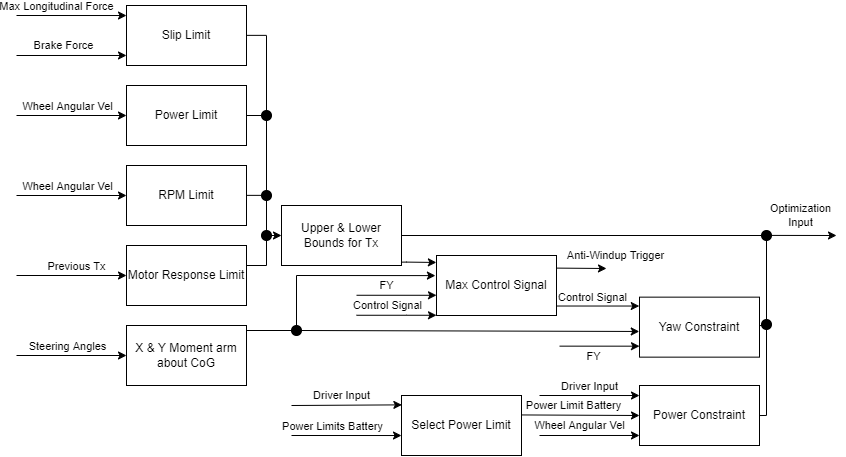

The diagram above was exported from draw.io. Its source (the exported page's mxGraphModel, read from the mxfile embedded in the PNG):
<mxGraphModel dx="1436" dy="687" grid="1" gridSize="10" guides="1" tooltips="1" connect="1" arrows="1" fold="1" page="1" pageScale="1" pageWidth="850" pageHeight="1100" math="0" shadow="0">
  <root>
    <mxCell id="0" />
    <mxCell id="1" parent="0" />
    <mxCell id="QKkxSXQqKZQ2udTX9Sis-1" value="Slip Limit" style="rounded=0;whiteSpace=wrap;html=1;" vertex="1" parent="1">
      <mxGeometry x="130" y="10" width="120" height="60" as="geometry" />
    </mxCell>
    <mxCell id="QKkxSXQqKZQ2udTX9Sis-2" value="" style="endArrow=classic;html=1;rounded=0;entryX=0;entryY=0.833;entryDx=0;entryDy=0;entryPerimeter=0;" edge="1" parent="1" target="QKkxSXQqKZQ2udTX9Sis-1">
      <mxGeometry width="50" height="50" relative="1" as="geometry">
        <mxPoint x="20" y="60" as="sourcePoint" />
        <mxPoint x="80" y="80" as="targetPoint" />
      </mxGeometry>
    </mxCell>
    <mxCell id="QKkxSXQqKZQ2udTX9Sis-5" value="Brake Force" style="edgeLabel;html=1;align=center;verticalAlign=middle;resizable=0;points=[];" vertex="1" connectable="0" parent="QKkxSXQqKZQ2udTX9Sis-2">
      <mxGeometry x="-0.1391" y="1" relative="1" as="geometry">
        <mxPoint y="-9" as="offset" />
      </mxGeometry>
    </mxCell>
    <mxCell id="QKkxSXQqKZQ2udTX9Sis-3" value="" style="endArrow=classic;html=1;rounded=0;entryX=0;entryY=0.167;entryDx=0;entryDy=0;entryPerimeter=0;" edge="1" parent="1" target="QKkxSXQqKZQ2udTX9Sis-1">
      <mxGeometry width="50" height="50" relative="1" as="geometry">
        <mxPoint x="20" y="20" as="sourcePoint" />
        <mxPoint x="70" y="10" as="targetPoint" />
      </mxGeometry>
    </mxCell>
    <mxCell id="QKkxSXQqKZQ2udTX9Sis-4" value="Max Longitudinal Force" style="edgeLabel;html=1;align=center;verticalAlign=middle;resizable=0;points=[];" vertex="1" connectable="0" parent="QKkxSXQqKZQ2udTX9Sis-3">
      <mxGeometry x="-0.0886" relative="1" as="geometry">
        <mxPoint x="-10" y="-10" as="offset" />
      </mxGeometry>
    </mxCell>
    <mxCell id="QKkxSXQqKZQ2udTX9Sis-6" value="Power Limit" style="rounded=0;whiteSpace=wrap;html=1;" vertex="1" parent="1">
      <mxGeometry x="130" y="90" width="120" height="60" as="geometry" />
    </mxCell>
    <mxCell id="QKkxSXQqKZQ2udTX9Sis-7" value="" style="endArrow=classic;html=1;rounded=0;entryX=0;entryY=0.5;entryDx=0;entryDy=0;" edge="1" parent="1" target="QKkxSXQqKZQ2udTX9Sis-6">
      <mxGeometry width="50" height="50" relative="1" as="geometry">
        <mxPoint x="20" y="120" as="sourcePoint" />
        <mxPoint x="80" y="95" as="targetPoint" />
      </mxGeometry>
    </mxCell>
    <mxCell id="QKkxSXQqKZQ2udTX9Sis-8" value="Wheel Angular Vel" style="edgeLabel;html=1;align=center;verticalAlign=middle;resizable=0;points=[];" vertex="1" connectable="0" parent="QKkxSXQqKZQ2udTX9Sis-7">
      <mxGeometry x="0.1455" relative="1" as="geometry">
        <mxPoint x="-13" y="-10" as="offset" />
      </mxGeometry>
    </mxCell>
    <mxCell id="QKkxSXQqKZQ2udTX9Sis-9" value="RPM Limit" style="rounded=0;whiteSpace=wrap;html=1;" vertex="1" parent="1">
      <mxGeometry x="130" y="170" width="120" height="60" as="geometry" />
    </mxCell>
    <mxCell id="QKkxSXQqKZQ2udTX9Sis-10" value="" style="endArrow=classic;html=1;rounded=0;entryX=0;entryY=0.5;entryDx=0;entryDy=0;" edge="1" parent="1" target="QKkxSXQqKZQ2udTX9Sis-9">
      <mxGeometry width="50" height="50" relative="1" as="geometry">
        <mxPoint x="20" y="200" as="sourcePoint" />
        <mxPoint x="50" y="190" as="targetPoint" />
      </mxGeometry>
    </mxCell>
    <mxCell id="QKkxSXQqKZQ2udTX9Sis-11" value="Wheel Angular Vel" style="edgeLabel;html=1;align=center;verticalAlign=middle;resizable=0;points=[];" vertex="1" connectable="0" parent="QKkxSXQqKZQ2udTX9Sis-10">
      <mxGeometry x="0.2334" y="-1" relative="1" as="geometry">
        <mxPoint x="-18" y="-11" as="offset" />
      </mxGeometry>
    </mxCell>
    <mxCell id="QKkxSXQqKZQ2udTX9Sis-12" value="Motor Response Limit" style="rounded=0;whiteSpace=wrap;html=1;" vertex="1" parent="1">
      <mxGeometry x="130" y="250" width="120" height="60" as="geometry" />
    </mxCell>
    <mxCell id="QKkxSXQqKZQ2udTX9Sis-13" value="" style="endArrow=classic;html=1;rounded=0;entryX=0;entryY=0.5;entryDx=0;entryDy=0;" edge="1" parent="1" target="QKkxSXQqKZQ2udTX9Sis-12">
      <mxGeometry width="50" height="50" relative="1" as="geometry">
        <mxPoint x="20" y="280" as="sourcePoint" />
        <mxPoint x="50" y="260" as="targetPoint" />
      </mxGeometry>
    </mxCell>
    <mxCell id="QKkxSXQqKZQ2udTX9Sis-14" value="Previous Tx" style="edgeLabel;html=1;align=center;verticalAlign=middle;resizable=0;points=[];" vertex="1" connectable="0" parent="QKkxSXQqKZQ2udTX9Sis-13">
      <mxGeometry x="0.0743" relative="1" as="geometry">
        <mxPoint y="-10" as="offset" />
      </mxGeometry>
    </mxCell>
    <mxCell id="QKkxSXQqKZQ2udTX9Sis-28" style="edgeStyle=orthogonalEdgeStyle;rounded=0;orthogonalLoop=1;jettySize=auto;html=1;entryX=-0.001;entryY=0.116;entryDx=0;entryDy=0;entryPerimeter=0;exitX=1.001;exitY=0.944;exitDx=0;exitDy=0;exitPerimeter=0;" edge="1" parent="1" source="QKkxSXQqKZQ2udTX9Sis-15" target="QKkxSXQqKZQ2udTX9Sis-16">
      <mxGeometry relative="1" as="geometry">
        <mxPoint x="560" y="250" as="targetPoint" />
        <Array as="points">
          <mxPoint x="410" y="267" />
        </Array>
      </mxGeometry>
    </mxCell>
    <mxCell id="QKkxSXQqKZQ2udTX9Sis-15" value="Upper &amp;amp; Lower Bounds for Tx" style="rounded=0;whiteSpace=wrap;html=1;" vertex="1" parent="1">
      <mxGeometry x="285" y="210" width="120" height="60" as="geometry" />
    </mxCell>
    <mxCell id="QKkxSXQqKZQ2udTX9Sis-16" value="Max Control Signal" style="rounded=0;whiteSpace=wrap;html=1;" vertex="1" parent="1">
      <mxGeometry x="440" y="260" width="120" height="60" as="geometry" />
    </mxCell>
    <mxCell id="QKkxSXQqKZQ2udTX9Sis-17" value="X &amp;amp; Y Moment arm about CoG" style="rounded=0;whiteSpace=wrap;html=1;" vertex="1" parent="1">
      <mxGeometry x="130" y="330" width="120" height="60" as="geometry" />
    </mxCell>
    <mxCell id="QKkxSXQqKZQ2udTX9Sis-18" value="" style="endArrow=classic;html=1;rounded=0;entryX=0;entryY=0.5;entryDx=0;entryDy=0;" edge="1" parent="1" target="QKkxSXQqKZQ2udTX9Sis-17">
      <mxGeometry width="50" height="50" relative="1" as="geometry">
        <mxPoint x="20" y="360" as="sourcePoint" />
        <mxPoint x="50" y="335" as="targetPoint" />
      </mxGeometry>
    </mxCell>
    <mxCell id="QKkxSXQqKZQ2udTX9Sis-19" value="Steering Angles" style="edgeLabel;html=1;align=center;verticalAlign=middle;resizable=0;points=[];" vertex="1" connectable="0" parent="QKkxSXQqKZQ2udTX9Sis-18">
      <mxGeometry x="-0.2708" relative="1" as="geometry">
        <mxPoint x="10" y="-10" as="offset" />
      </mxGeometry>
    </mxCell>
    <mxCell id="QKkxSXQqKZQ2udTX9Sis-22" value="" style="endArrow=none;html=1;rounded=0;startArrow=none;" edge="1" parent="1" source="QKkxSXQqKZQ2udTX9Sis-60">
      <mxGeometry width="50" height="50" relative="1" as="geometry">
        <mxPoint x="270" y="270" as="sourcePoint" />
        <mxPoint x="270" y="40" as="targetPoint" />
      </mxGeometry>
    </mxCell>
    <mxCell id="QKkxSXQqKZQ2udTX9Sis-24" value="" style="endArrow=none;html=1;rounded=0;exitX=1;exitY=0.5;exitDx=0;exitDy=0;startArrow=none;" edge="1" parent="1" source="QKkxSXQqKZQ2udTX9Sis-60">
      <mxGeometry width="50" height="50" relative="1" as="geometry">
        <mxPoint x="320" y="140" as="sourcePoint" />
        <mxPoint x="270" y="120" as="targetPoint" />
      </mxGeometry>
    </mxCell>
    <mxCell id="QKkxSXQqKZQ2udTX9Sis-25" value="" style="endArrow=none;html=1;rounded=0;exitX=1;exitY=0.5;exitDx=0;exitDy=0;" edge="1" parent="1">
      <mxGeometry width="50" height="50" relative="1" as="geometry">
        <mxPoint x="250" y="39.86" as="sourcePoint" />
        <mxPoint x="270" y="39.86" as="targetPoint" />
      </mxGeometry>
    </mxCell>
    <mxCell id="QKkxSXQqKZQ2udTX9Sis-26" value="" style="endArrow=none;html=1;rounded=0;exitX=1;exitY=0.5;exitDx=0;exitDy=0;" edge="1" parent="1">
      <mxGeometry width="50" height="50" relative="1" as="geometry">
        <mxPoint x="250" y="199.86" as="sourcePoint" />
        <mxPoint x="270" y="199.86" as="targetPoint" />
      </mxGeometry>
    </mxCell>
    <mxCell id="QKkxSXQqKZQ2udTX9Sis-27" value="" style="endArrow=none;html=1;rounded=0;exitX=1;exitY=0.5;exitDx=0;exitDy=0;" edge="1" parent="1">
      <mxGeometry width="50" height="50" relative="1" as="geometry">
        <mxPoint x="250" y="270" as="sourcePoint" />
        <mxPoint x="270" y="270" as="targetPoint" />
      </mxGeometry>
    </mxCell>
    <mxCell id="QKkxSXQqKZQ2udTX9Sis-30" value="" style="endArrow=classic;html=1;rounded=0;entryX=-0.009;entryY=0.335;entryDx=0;entryDy=0;entryPerimeter=0;" edge="1" parent="1" target="QKkxSXQqKZQ2udTX9Sis-16">
      <mxGeometry width="50" height="50" relative="1" as="geometry">
        <mxPoint x="250" y="335" as="sourcePoint" />
        <mxPoint x="570" y="200" as="targetPoint" />
        <Array as="points">
          <mxPoint x="300" y="335" />
          <mxPoint x="300" y="280" />
        </Array>
      </mxGeometry>
    </mxCell>
    <mxCell id="QKkxSXQqKZQ2udTX9Sis-31" value="" style="endArrow=classic;html=1;rounded=0;entryX=0;entryY=0.5;entryDx=0;entryDy=0;" edge="1" parent="1">
      <mxGeometry width="50" height="50" relative="1" as="geometry">
        <mxPoint x="360" y="319.76" as="sourcePoint" />
        <mxPoint x="440" y="319.76" as="targetPoint" />
        <Array as="points">
          <mxPoint x="410" y="319.76" />
        </Array>
      </mxGeometry>
    </mxCell>
    <mxCell id="QKkxSXQqKZQ2udTX9Sis-32" value="Control Signal" style="edgeLabel;html=1;align=center;verticalAlign=middle;resizable=0;points=[];" vertex="1" connectable="0" parent="QKkxSXQqKZQ2udTX9Sis-31">
      <mxGeometry x="-0.805" relative="1" as="geometry">
        <mxPoint x="22" y="-10" as="offset" />
      </mxGeometry>
    </mxCell>
    <mxCell id="QKkxSXQqKZQ2udTX9Sis-33" value="" style="endArrow=classic;html=1;rounded=0;entryX=0;entryY=0.167;entryDx=0;entryDy=0;entryPerimeter=0;" edge="1" parent="1">
      <mxGeometry width="50" height="50" relative="1" as="geometry">
        <mxPoint x="360" y="299.76" as="sourcePoint" />
        <mxPoint x="440" y="299.78" as="targetPoint" />
      </mxGeometry>
    </mxCell>
    <mxCell id="QKkxSXQqKZQ2udTX9Sis-34" value="FY" style="edgeLabel;html=1;align=center;verticalAlign=middle;resizable=0;points=[];" vertex="1" connectable="0" parent="QKkxSXQqKZQ2udTX9Sis-33">
      <mxGeometry x="-0.2956" relative="1" as="geometry">
        <mxPoint x="2" y="-10" as="offset" />
      </mxGeometry>
    </mxCell>
    <mxCell id="QKkxSXQqKZQ2udTX9Sis-35" value="" style="endArrow=classic;html=1;rounded=0;exitX=1;exitY=0.21;exitDx=0;exitDy=0;exitPerimeter=0;" edge="1" parent="1" source="QKkxSXQqKZQ2udTX9Sis-16">
      <mxGeometry width="50" height="50" relative="1" as="geometry">
        <mxPoint x="620" y="360" as="sourcePoint" />
        <mxPoint x="610" y="273" as="targetPoint" />
      </mxGeometry>
    </mxCell>
    <mxCell id="QKkxSXQqKZQ2udTX9Sis-38" value="Anti-Windup Trigger" style="edgeLabel;html=1;align=center;verticalAlign=middle;resizable=0;points=[];" vertex="1" connectable="0" parent="QKkxSXQqKZQ2udTX9Sis-35">
      <mxGeometry x="-0.1968" relative="1" as="geometry">
        <mxPoint x="39" y="-13" as="offset" />
      </mxGeometry>
    </mxCell>
    <mxCell id="QKkxSXQqKZQ2udTX9Sis-36" value="" style="endArrow=classic;html=1;rounded=0;exitX=0.998;exitY=0.842;exitDx=0;exitDy=0;exitPerimeter=0;entryX=-0.002;entryY=0.148;entryDx=0;entryDy=0;entryPerimeter=0;" edge="1" parent="1" source="QKkxSXQqKZQ2udTX9Sis-16" target="QKkxSXQqKZQ2udTX9Sis-47">
      <mxGeometry width="50" height="50" relative="1" as="geometry">
        <mxPoint x="720" y="370" as="sourcePoint" />
        <mxPoint x="669" y="312" as="targetPoint" />
      </mxGeometry>
    </mxCell>
    <mxCell id="QKkxSXQqKZQ2udTX9Sis-37" value="Control Signal" style="edgeLabel;html=1;align=center;verticalAlign=middle;resizable=0;points=[];" vertex="1" connectable="0" parent="QKkxSXQqKZQ2udTX9Sis-36">
      <mxGeometry x="-0.4627" relative="1" as="geometry">
        <mxPoint x="14" y="-9" as="offset" />
      </mxGeometry>
    </mxCell>
    <mxCell id="QKkxSXQqKZQ2udTX9Sis-39" value="" style="endArrow=classic;html=1;rounded=0;" edge="1" parent="1" target="QKkxSXQqKZQ2udTX9Sis-15">
      <mxGeometry width="50" height="50" relative="1" as="geometry">
        <mxPoint x="270" y="240" as="sourcePoint" />
        <mxPoint x="370" y="270" as="targetPoint" />
      </mxGeometry>
    </mxCell>
    <mxCell id="QKkxSXQqKZQ2udTX9Sis-40" value="Power Constraint" style="rounded=0;whiteSpace=wrap;html=1;" vertex="1" parent="1">
      <mxGeometry x="643" y="390" width="120" height="60" as="geometry" />
    </mxCell>
    <mxCell id="QKkxSXQqKZQ2udTX9Sis-41" value="" style="endArrow=classic;html=1;rounded=0;entryX=0;entryY=0.167;entryDx=0;entryDy=0;entryPerimeter=0;" edge="1" parent="1" target="QKkxSXQqKZQ2udTX9Sis-40">
      <mxGeometry width="50" height="50" relative="1" as="geometry">
        <mxPoint x="543" y="400" as="sourcePoint" />
        <mxPoint x="583" y="395" as="targetPoint" />
      </mxGeometry>
    </mxCell>
    <mxCell id="QKkxSXQqKZQ2udTX9Sis-44" value="Driver Input" style="edgeLabel;html=1;align=center;verticalAlign=middle;resizable=0;points=[];" vertex="1" connectable="0" parent="QKkxSXQqKZQ2udTX9Sis-41">
      <mxGeometry x="0.353" y="-1" relative="1" as="geometry">
        <mxPoint x="-18" y="-11" as="offset" />
      </mxGeometry>
    </mxCell>
    <mxCell id="QKkxSXQqKZQ2udTX9Sis-42" value="" style="endArrow=classic;html=1;rounded=0;entryX=0;entryY=0.5;entryDx=0;entryDy=0;exitX=1;exitY=0.324;exitDx=0;exitDy=0;exitPerimeter=0;" edge="1" parent="1" source="QKkxSXQqKZQ2udTX9Sis-72" target="QKkxSXQqKZQ2udTX9Sis-40">
      <mxGeometry width="50" height="50" relative="1" as="geometry">
        <mxPoint x="543" y="420" as="sourcePoint" />
        <mxPoint x="583" y="430" as="targetPoint" />
      </mxGeometry>
    </mxCell>
    <mxCell id="QKkxSXQqKZQ2udTX9Sis-45" value="Power Limit Battery" style="edgeLabel;html=1;align=center;verticalAlign=middle;resizable=0;points=[];" vertex="1" connectable="0" parent="QKkxSXQqKZQ2udTX9Sis-42">
      <mxGeometry x="0.2174" y="1" relative="1" as="geometry">
        <mxPoint x="-21" y="-9" as="offset" />
      </mxGeometry>
    </mxCell>
    <mxCell id="QKkxSXQqKZQ2udTX9Sis-43" value="" style="endArrow=classic;html=1;rounded=0;entryX=0;entryY=0.833;entryDx=0;entryDy=0;entryPerimeter=0;" edge="1" parent="1" target="QKkxSXQqKZQ2udTX9Sis-40">
      <mxGeometry width="50" height="50" relative="1" as="geometry">
        <mxPoint x="543" y="440" as="sourcePoint" />
        <mxPoint x="603" y="460" as="targetPoint" />
      </mxGeometry>
    </mxCell>
    <mxCell id="QKkxSXQqKZQ2udTX9Sis-46" value="Wheel Angular Vel" style="edgeLabel;html=1;align=center;verticalAlign=middle;resizable=0;points=[];" vertex="1" connectable="0" parent="QKkxSXQqKZQ2udTX9Sis-43">
      <mxGeometry x="-0.2775" y="1" relative="1" as="geometry">
        <mxPoint x="4" y="-9" as="offset" />
      </mxGeometry>
    </mxCell>
    <mxCell id="QKkxSXQqKZQ2udTX9Sis-47" value="Yaw Constraint" style="rounded=0;whiteSpace=wrap;html=1;" vertex="1" parent="1">
      <mxGeometry x="643" y="301.65" width="120" height="60" as="geometry" />
    </mxCell>
    <mxCell id="QKkxSXQqKZQ2udTX9Sis-49" value="" style="endArrow=classic;html=1;rounded=0;entryX=-0.002;entryY=0.572;entryDx=0;entryDy=0;entryPerimeter=0;startArrow=none;" edge="1" parent="1" source="QKkxSXQqKZQ2udTX9Sis-67" target="QKkxSXQqKZQ2udTX9Sis-47">
      <mxGeometry width="50" height="50" relative="1" as="geometry">
        <mxPoint x="299" y="335" as="sourcePoint" />
        <mxPoint x="490" y="350" as="targetPoint" />
      </mxGeometry>
    </mxCell>
    <mxCell id="QKkxSXQqKZQ2udTX9Sis-50" value="" style="endArrow=classic;html=1;rounded=0;entryX=0;entryY=0.817;entryDx=0;entryDy=0;entryPerimeter=0;" edge="1" parent="1" target="QKkxSXQqKZQ2udTX9Sis-47">
      <mxGeometry width="50" height="50" relative="1" as="geometry">
        <mxPoint x="563" y="350.65" as="sourcePoint" />
        <mxPoint x="573" y="350.65" as="targetPoint" />
      </mxGeometry>
    </mxCell>
    <mxCell id="QKkxSXQqKZQ2udTX9Sis-51" value="FY" style="edgeLabel;html=1;align=center;verticalAlign=middle;resizable=0;points=[];" vertex="1" connectable="0" parent="QKkxSXQqKZQ2udTX9Sis-50">
      <mxGeometry x="-0.158" relative="1" as="geometry">
        <mxPoint y="10" as="offset" />
      </mxGeometry>
    </mxCell>
    <mxCell id="QKkxSXQqKZQ2udTX9Sis-52" value="" style="endArrow=classic;html=1;rounded=0;" edge="1" parent="1">
      <mxGeometry width="50" height="50" relative="1" as="geometry">
        <mxPoint x="770" y="239.9" as="sourcePoint" />
        <mxPoint x="840" y="240" as="targetPoint" />
      </mxGeometry>
    </mxCell>
    <mxCell id="QKkxSXQqKZQ2udTX9Sis-53" value="Optimization&lt;br&gt;Input" style="edgeLabel;html=1;align=center;verticalAlign=middle;resizable=0;points=[];" vertex="1" connectable="0" parent="QKkxSXQqKZQ2udTX9Sis-52">
      <mxGeometry x="-0.2698" relative="1" as="geometry">
        <mxPoint x="8" y="-20" as="offset" />
      </mxGeometry>
    </mxCell>
    <mxCell id="QKkxSXQqKZQ2udTX9Sis-56" value="" style="endArrow=none;html=1;rounded=0;startArrow=none;" edge="1" parent="1" source="QKkxSXQqKZQ2udTX9Sis-69">
      <mxGeometry width="50" height="50" relative="1" as="geometry">
        <mxPoint x="770" y="420" as="sourcePoint" />
        <mxPoint x="770" y="240" as="targetPoint" />
      </mxGeometry>
    </mxCell>
    <mxCell id="QKkxSXQqKZQ2udTX9Sis-57" value="" style="endArrow=none;html=1;rounded=0;exitX=1.001;exitY=0.474;exitDx=0;exitDy=0;exitPerimeter=0;" edge="1" parent="1" source="QKkxSXQqKZQ2udTX9Sis-47">
      <mxGeometry width="50" height="50" relative="1" as="geometry">
        <mxPoint x="780" y="380" as="sourcePoint" />
        <mxPoint x="770" y="330" as="targetPoint" />
      </mxGeometry>
    </mxCell>
    <mxCell id="QKkxSXQqKZQ2udTX9Sis-58" value="" style="endArrow=none;html=1;rounded=0;exitX=1.001;exitY=0.474;exitDx=0;exitDy=0;exitPerimeter=0;" edge="1" parent="1">
      <mxGeometry width="50" height="50" relative="1" as="geometry">
        <mxPoint x="762.9999999999999" y="420.04999999999995" as="sourcePoint" />
        <mxPoint x="769.88" y="419.9599999999999" as="targetPoint" />
        <Array as="points">
          <mxPoint x="769.88" y="419.96" />
        </Array>
      </mxGeometry>
    </mxCell>
    <mxCell id="QKkxSXQqKZQ2udTX9Sis-59" value="" style="endArrow=none;html=1;rounded=0;exitX=1;exitY=0.5;exitDx=0;exitDy=0;" edge="1" parent="1" source="QKkxSXQqKZQ2udTX9Sis-15">
      <mxGeometry width="50" height="50" relative="1" as="geometry">
        <mxPoint x="540" y="240" as="sourcePoint" />
        <mxPoint x="770" y="240" as="targetPoint" />
      </mxGeometry>
    </mxCell>
    <mxCell id="QKkxSXQqKZQ2udTX9Sis-61" value="" style="endArrow=none;html=1;rounded=0;exitX=1;exitY=0.5;exitDx=0;exitDy=0;" edge="1" parent="1" source="QKkxSXQqKZQ2udTX9Sis-6" target="QKkxSXQqKZQ2udTX9Sis-60">
      <mxGeometry width="50" height="50" relative="1" as="geometry">
        <mxPoint x="250" y="120" as="sourcePoint" />
        <mxPoint x="270" y="120" as="targetPoint" />
      </mxGeometry>
    </mxCell>
    <mxCell id="QKkxSXQqKZQ2udTX9Sis-60" value="" style="ellipse;shape=doubleEllipse;whiteSpace=wrap;html=1;aspect=fixed;fillColor=#000000;" vertex="1" parent="1">
      <mxGeometry x="265" y="115" width="10" height="10" as="geometry" />
    </mxCell>
    <mxCell id="QKkxSXQqKZQ2udTX9Sis-62" value="" style="endArrow=none;html=1;rounded=0;startArrow=none;" edge="1" parent="1" source="QKkxSXQqKZQ2udTX9Sis-63" target="QKkxSXQqKZQ2udTX9Sis-60">
      <mxGeometry width="50" height="50" relative="1" as="geometry">
        <mxPoint x="270" y="270" as="sourcePoint" />
        <mxPoint x="270" y="40" as="targetPoint" />
      </mxGeometry>
    </mxCell>
    <mxCell id="QKkxSXQqKZQ2udTX9Sis-63" value="" style="ellipse;shape=doubleEllipse;whiteSpace=wrap;html=1;aspect=fixed;fillColor=#000000;" vertex="1" parent="1">
      <mxGeometry x="265" y="195" width="10" height="10" as="geometry" />
    </mxCell>
    <mxCell id="QKkxSXQqKZQ2udTX9Sis-64" value="" style="endArrow=none;html=1;rounded=0;startArrow=none;" edge="1" parent="1" source="QKkxSXQqKZQ2udTX9Sis-65" target="QKkxSXQqKZQ2udTX9Sis-63">
      <mxGeometry width="50" height="50" relative="1" as="geometry">
        <mxPoint x="270" y="270" as="sourcePoint" />
        <mxPoint x="270" y="125.00000000000003" as="targetPoint" />
      </mxGeometry>
    </mxCell>
    <mxCell id="QKkxSXQqKZQ2udTX9Sis-65" value="" style="ellipse;shape=doubleEllipse;whiteSpace=wrap;html=1;aspect=fixed;fillColor=#000000;" vertex="1" parent="1">
      <mxGeometry x="265" y="235" width="10" height="10" as="geometry" />
    </mxCell>
    <mxCell id="QKkxSXQqKZQ2udTX9Sis-66" value="" style="endArrow=none;html=1;rounded=0;" edge="1" parent="1" target="QKkxSXQqKZQ2udTX9Sis-65">
      <mxGeometry width="50" height="50" relative="1" as="geometry">
        <mxPoint x="270" y="270" as="sourcePoint" />
        <mxPoint x="270" y="205" as="targetPoint" />
      </mxGeometry>
    </mxCell>
    <mxCell id="QKkxSXQqKZQ2udTX9Sis-67" value="" style="ellipse;shape=doubleEllipse;whiteSpace=wrap;html=1;aspect=fixed;fillColor=#000000;" vertex="1" parent="1">
      <mxGeometry x="295" y="330" width="10" height="10" as="geometry" />
    </mxCell>
    <mxCell id="QKkxSXQqKZQ2udTX9Sis-68" value="" style="endArrow=none;html=1;rounded=0;entryX=-0.002;entryY=0.572;entryDx=0;entryDy=0;entryPerimeter=0;" edge="1" parent="1" target="QKkxSXQqKZQ2udTX9Sis-67">
      <mxGeometry width="50" height="50" relative="1" as="geometry">
        <mxPoint x="299" y="335" as="sourcePoint" />
        <mxPoint x="642.7600000000001" y="335.96999999999997" as="targetPoint" />
      </mxGeometry>
    </mxCell>
    <mxCell id="QKkxSXQqKZQ2udTX9Sis-70" value="" style="ellipse;shape=doubleEllipse;whiteSpace=wrap;html=1;aspect=fixed;fillColor=#000000;" vertex="1" parent="1">
      <mxGeometry x="765" y="235" width="10" height="10" as="geometry" />
    </mxCell>
    <mxCell id="QKkxSXQqKZQ2udTX9Sis-69" value="" style="ellipse;shape=doubleEllipse;whiteSpace=wrap;html=1;aspect=fixed;fillColor=#000000;" vertex="1" parent="1">
      <mxGeometry x="765" y="324" width="10" height="10" as="geometry" />
    </mxCell>
    <mxCell id="QKkxSXQqKZQ2udTX9Sis-71" value="" style="endArrow=none;html=1;rounded=0;" edge="1" parent="1" target="QKkxSXQqKZQ2udTX9Sis-69">
      <mxGeometry width="50" height="50" relative="1" as="geometry">
        <mxPoint x="770" y="420" as="sourcePoint" />
        <mxPoint x="770" y="240" as="targetPoint" />
      </mxGeometry>
    </mxCell>
    <mxCell id="QKkxSXQqKZQ2udTX9Sis-72" value="Select Power Limit" style="rounded=0;whiteSpace=wrap;html=1;" vertex="1" parent="1">
      <mxGeometry x="405" y="400" width="120" height="60" as="geometry" />
    </mxCell>
    <mxCell id="QKkxSXQqKZQ2udTX9Sis-73" value="" style="endArrow=classic;html=1;rounded=0;strokeColor=#000000;fillColor=#FF3333;entryX=0.003;entryY=0.156;entryDx=0;entryDy=0;entryPerimeter=0;" edge="1" parent="1" target="QKkxSXQqKZQ2udTX9Sis-72">
      <mxGeometry width="50" height="50" relative="1" as="geometry">
        <mxPoint x="295" y="410" as="sourcePoint" />
        <mxPoint x="335" y="390" as="targetPoint" />
      </mxGeometry>
    </mxCell>
    <mxCell id="QKkxSXQqKZQ2udTX9Sis-74" value="Driver Input" style="edgeLabel;html=1;align=center;verticalAlign=middle;resizable=0;points=[];" vertex="1" connectable="0" parent="QKkxSXQqKZQ2udTX9Sis-73">
      <mxGeometry x="0.4251" y="1" relative="1" as="geometry">
        <mxPoint x="-29" y="-9" as="offset" />
      </mxGeometry>
    </mxCell>
    <mxCell id="QKkxSXQqKZQ2udTX9Sis-75" value="" style="endArrow=classic;html=1;rounded=0;strokeColor=#000000;fillColor=#000000;entryX=0;entryY=0.667;entryDx=0;entryDy=0;entryPerimeter=0;" edge="1" parent="1" target="QKkxSXQqKZQ2udTX9Sis-72">
      <mxGeometry width="50" height="50" relative="1" as="geometry">
        <mxPoint x="295" y="440" as="sourcePoint" />
        <mxPoint x="325" y="460" as="targetPoint" />
      </mxGeometry>
    </mxCell>
    <mxCell id="QKkxSXQqKZQ2udTX9Sis-76" value="Power Limits Battery" style="edgeLabel;html=1;align=center;verticalAlign=middle;resizable=0;points=[];" vertex="1" connectable="0" parent="QKkxSXQqKZQ2udTX9Sis-75">
      <mxGeometry x="0.1641" y="1" relative="1" as="geometry">
        <mxPoint x="-24" y="-9" as="offset" />
      </mxGeometry>
    </mxCell>
  </root>
</mxGraphModel>